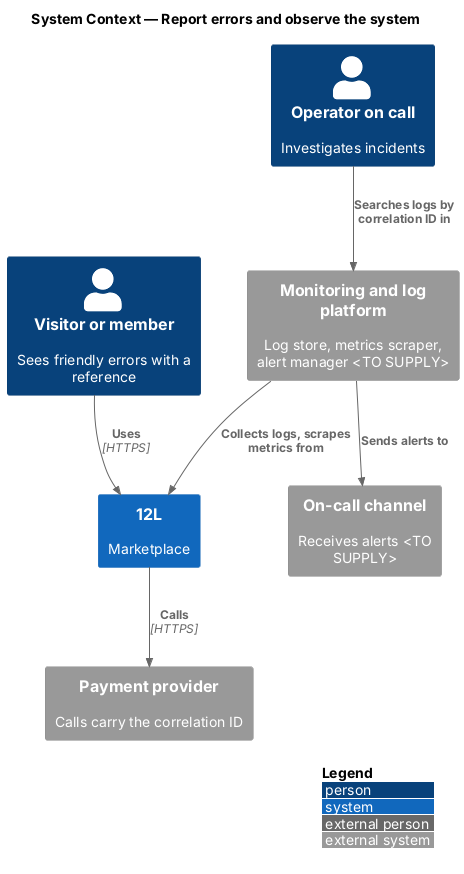

The diagram above was rendered by PlantUML. Its source (embedded in the PNG):
@startuml
!include <C4/C4_Context>
LAYOUT_WITH_LEGEND()
title System Context — Report errors and observe the system

Person(visitor, "Visitor or member", "Sees friendly errors with a reference")
Person(operator, "Operator on call", "Investigates incidents")
System(twelvel, "12L", "Marketplace")
System_Ext(monitor, "Monitoring and log platform", "Log store, metrics scraper, alert manager <TO SUPPLY>")
System_Ext(oncall, "On-call channel", "Receives alerts <TO SUPPLY>")
System_Ext(payments, "Payment provider", "Calls carry the correlation ID")

Rel(visitor, twelvel, "Uses", "HTTPS")
Rel(twelvel, payments, "Calls", "HTTPS")
Rel(monitor, twelvel, "Collects logs, scrapes metrics from")
Rel(monitor, oncall, "Sends alerts to")
Rel(operator, monitor, "Searches logs by correlation ID in")
@enduml